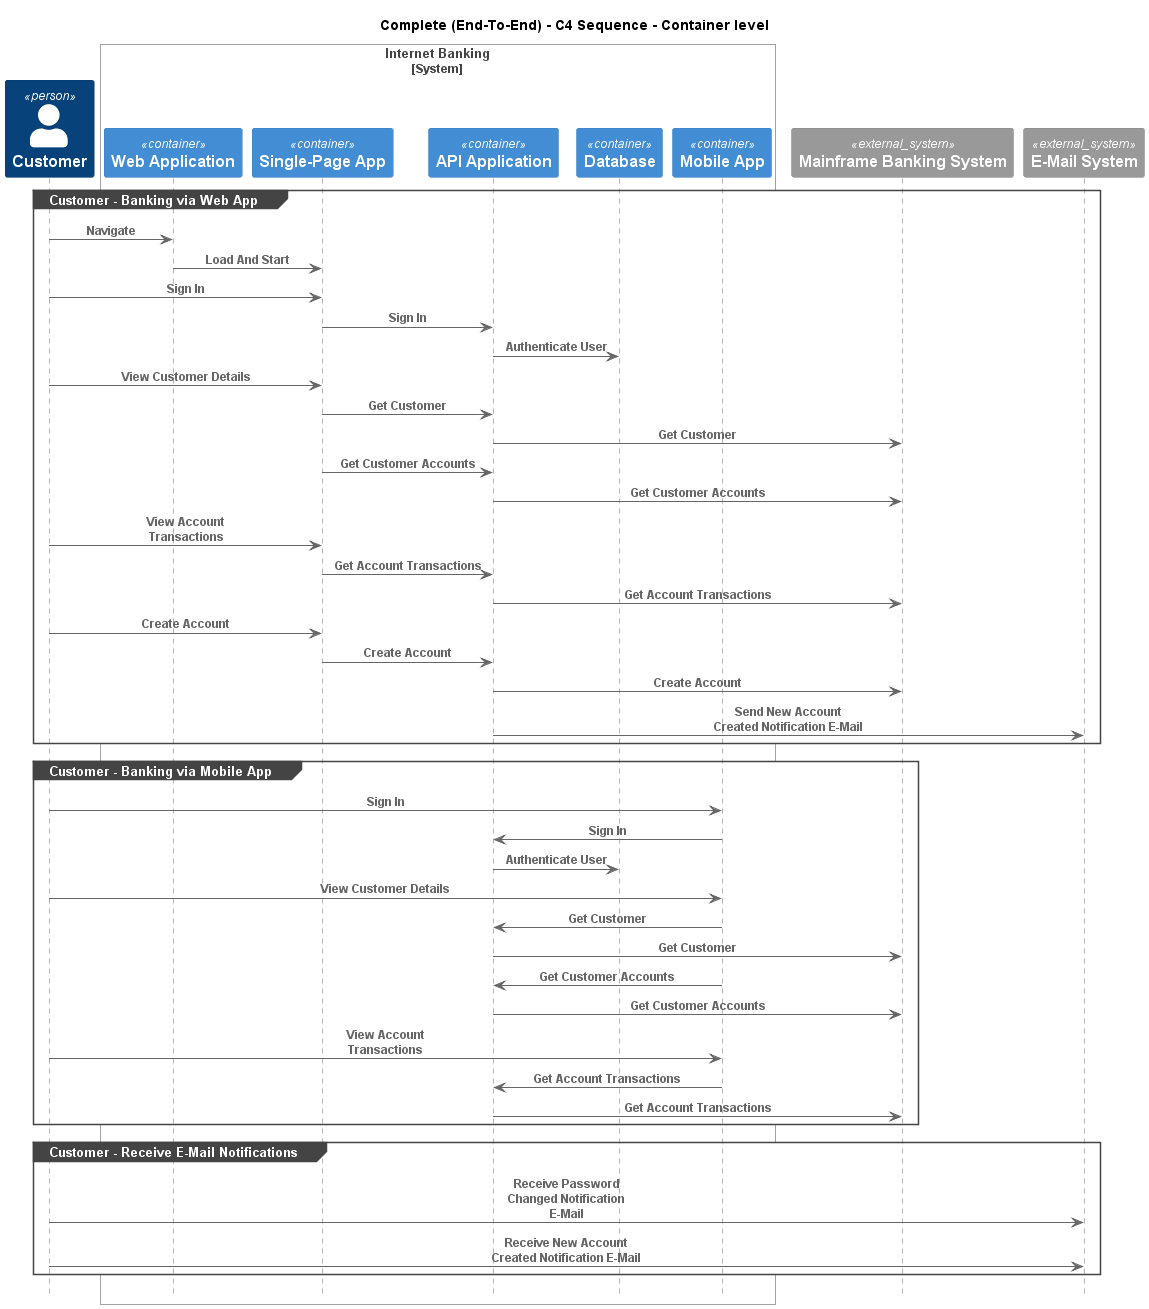

The diagram above was rendered by PlantUML. Its source (embedded in the PNG):
@startuml
!pragma layout smetana
!include ..\..\.c4s\C4_Sequence.puml

title Complete (End-To-End) - C4 Sequence - Container level

Person(BigBankPlc.Actors.Customer, "Customer", "")

System_Boundary(BigBankPlc.SoftwareSystems.InternetBanking, "Internet Banking")
    Container(BigBankPlc.SoftwareSystems.InternetBanking.Containers.WebApplication, "Web Application", "", "")
    Container(BigBankPlc.SoftwareSystems.InternetBanking.Containers.SinglePageApp, "Single-Page App", "", "")
    Container(BigBankPlc.SoftwareSystems.InternetBanking.Containers.APIApplication, "API Application", "", "")
    ContainerDb(BigBankPlc.SoftwareSystems.InternetBanking.Containers.Database, "Database", "", "")
    Container(BigBankPlc.SoftwareSystems.InternetBanking.Containers.MobileApp, "Mobile App", "", "")
Boundary_End()
System_Ext(BigBankPlc.SoftwareSystems.MainframeBankingSystem, "Mainframe Banking System", "")
System_Ext(BigBankPlc.SoftwareSystems.EMailSystem, "E-Mail System", "")

group Customer - Banking via Web App
Rel(BigBankPlc.Actors.Customer, BigBankPlc.SoftwareSystems.InternetBanking.Containers.WebApplication, "Navigate")
Rel(BigBankPlc.SoftwareSystems.InternetBanking.Containers.WebApplication, BigBankPlc.SoftwareSystems.InternetBanking.Containers.SinglePageApp, "Load And Start")
Rel(BigBankPlc.Actors.Customer, BigBankPlc.SoftwareSystems.InternetBanking.Containers.SinglePageApp, "Sign In")
Rel(BigBankPlc.SoftwareSystems.InternetBanking.Containers.SinglePageApp, BigBankPlc.SoftwareSystems.InternetBanking.Containers.APIApplication, "Sign In")
Rel(BigBankPlc.SoftwareSystems.InternetBanking.Containers.APIApplication, BigBankPlc.SoftwareSystems.InternetBanking.Containers.Database, "Authenticate User")
Rel(BigBankPlc.Actors.Customer, BigBankPlc.SoftwareSystems.InternetBanking.Containers.SinglePageApp, "View Customer Details")
Rel(BigBankPlc.SoftwareSystems.InternetBanking.Containers.SinglePageApp, BigBankPlc.SoftwareSystems.InternetBanking.Containers.APIApplication, "Get Customer")
Rel(BigBankPlc.SoftwareSystems.InternetBanking.Containers.APIApplication, BigBankPlc.SoftwareSystems.MainframeBankingSystem, "Get Customer")
Rel(BigBankPlc.SoftwareSystems.InternetBanking.Containers.SinglePageApp, BigBankPlc.SoftwareSystems.InternetBanking.Containers.APIApplication, "Get Customer Accounts")
Rel(BigBankPlc.SoftwareSystems.InternetBanking.Containers.APIApplication, BigBankPlc.SoftwareSystems.MainframeBankingSystem, "Get Customer Accounts")
Rel(BigBankPlc.Actors.Customer, BigBankPlc.SoftwareSystems.InternetBanking.Containers.SinglePageApp, "View Account Transactions")
Rel(BigBankPlc.SoftwareSystems.InternetBanking.Containers.SinglePageApp, BigBankPlc.SoftwareSystems.InternetBanking.Containers.APIApplication, "Get Account Transactions")
Rel(BigBankPlc.SoftwareSystems.InternetBanking.Containers.APIApplication, BigBankPlc.SoftwareSystems.MainframeBankingSystem, "Get Account Transactions")
Rel(BigBankPlc.Actors.Customer, BigBankPlc.SoftwareSystems.InternetBanking.Containers.SinglePageApp, "Create Account")
Rel(BigBankPlc.SoftwareSystems.InternetBanking.Containers.SinglePageApp, BigBankPlc.SoftwareSystems.InternetBanking.Containers.APIApplication, "Create Account")
Rel(BigBankPlc.SoftwareSystems.InternetBanking.Containers.APIApplication, BigBankPlc.SoftwareSystems.MainframeBankingSystem, "Create Account")
Rel(BigBankPlc.SoftwareSystems.InternetBanking.Containers.APIApplication, BigBankPlc.SoftwareSystems.EMailSystem, "Send New Account Created Notification E-Mail")
end
group Customer - Banking via Mobile App
Rel(BigBankPlc.Actors.Customer, BigBankPlc.SoftwareSystems.InternetBanking.Containers.MobileApp, "Sign In")
Rel(BigBankPlc.SoftwareSystems.InternetBanking.Containers.MobileApp, BigBankPlc.SoftwareSystems.InternetBanking.Containers.APIApplication, "Sign In")
Rel(BigBankPlc.SoftwareSystems.InternetBanking.Containers.APIApplication, BigBankPlc.SoftwareSystems.InternetBanking.Containers.Database, "Authenticate User")
Rel(BigBankPlc.Actors.Customer, BigBankPlc.SoftwareSystems.InternetBanking.Containers.MobileApp, "View Customer Details")
Rel(BigBankPlc.SoftwareSystems.InternetBanking.Containers.MobileApp, BigBankPlc.SoftwareSystems.InternetBanking.Containers.APIApplication, "Get Customer")
Rel(BigBankPlc.SoftwareSystems.InternetBanking.Containers.APIApplication, BigBankPlc.SoftwareSystems.MainframeBankingSystem, "Get Customer")
Rel(BigBankPlc.SoftwareSystems.InternetBanking.Containers.MobileApp, BigBankPlc.SoftwareSystems.InternetBanking.Containers.APIApplication, "Get Customer Accounts")
Rel(BigBankPlc.SoftwareSystems.InternetBanking.Containers.APIApplication, BigBankPlc.SoftwareSystems.MainframeBankingSystem, "Get Customer Accounts")
Rel(BigBankPlc.Actors.Customer, BigBankPlc.SoftwareSystems.InternetBanking.Containers.MobileApp, "View Account Transactions")
Rel(BigBankPlc.SoftwareSystems.InternetBanking.Containers.MobileApp, BigBankPlc.SoftwareSystems.InternetBanking.Containers.APIApplication, "Get Account Transactions")
Rel(BigBankPlc.SoftwareSystems.InternetBanking.Containers.APIApplication, BigBankPlc.SoftwareSystems.MainframeBankingSystem, "Get Account Transactions")
end
group Customer - Receive E-Mail Notifications
Rel(BigBankPlc.Actors.Customer, BigBankPlc.SoftwareSystems.EMailSystem, "Receive Password Changed Notification E-Mail")
Rel(BigBankPlc.Actors.Customer, BigBankPlc.SoftwareSystems.EMailSystem, "Receive New Account Created Notification E-Mail")
end


@enduml